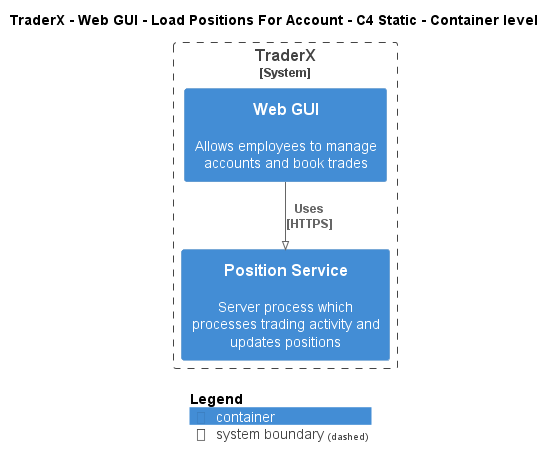

The diagram above was rendered by PlantUML. Its source (embedded in the PNG):
@startuml
!pragma layout smetana
!include ..\..\..\..\..\..\.c4s\C4_Container.puml

AddElementTag("state:new", $bgColor=green, $fontColor=#ffffff, $borderColor=green, $shadowing="False")
AddElementTag("state:changed", $bgColor=orange, $fontColor=#ffffff, $borderColor=orange, $shadowing="False")
AddElementTag("state:removed", $bgColor=red, $fontColor=#ffffff, $borderColor=red, $shadowing="False")

AddRelTag("state:new", $textColor=green, $lineColor=green)
AddRelTag("state:changed", $textColor=orange, $lineColor=orange)
AddRelTag("state:removed", $textColor=red, $lineColor=red)

SHOW_PERSON_PORTRAIT()
LAYOUT_TOP_DOWN()

skinparam linetype polyline

title TraderX - Web GUI - Load Positions For Account - C4 Static - Container level


System_Boundary(TraderX.SoftwareSystems.TraderX, "TraderX") {
    Container(TraderX.SoftwareSystems.TraderX.Containers.WebGUI, "Web GUI", "", "Allows employees to manage accounts and book trades")
    Container(TraderX.SoftwareSystems.TraderX.Containers.PositionService, "Position Service", "", "Server process which processes trading activity and updates positions")
}

Rel(TraderX.SoftwareSystems.TraderX.Containers.WebGUI, TraderX.SoftwareSystems.TraderX.Containers.PositionService, "Uses\n[HTTPS]", $tags='protocol:https')


SHOW_LEGEND()
@enduml